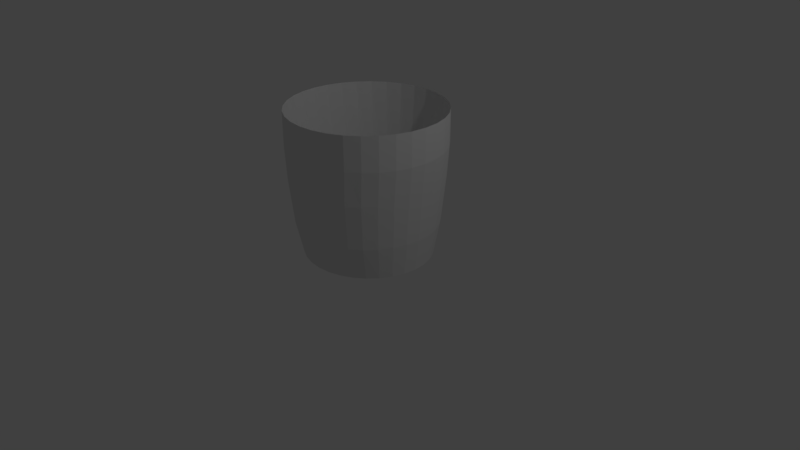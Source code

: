 # Source: BitBucket.blend  (saved by Blender 2.79.0; exported with 4.5.12 LTS)
import bpy
from mathutils import Matrix  # noqa: F401  (used for matrix-valued properties, if any)

bpy.ops.wm.read_factory_settings(use_empty=True)
scene = bpy.context.scene
scene.name = 'Scene'

# ---- collections
col_collection_1 = bpy.data.collections.new('Collection 1'); scene.collection.children.link(col_collection_1)

# ---- world
world_world = bpy.data.worlds.new('World'); scene.world = world_world
world_world.color = (0.05088, 0.05088, 0.05088)
world_world.use_sun_shadow = False
world_world.sun_shadow_jitter_overblur = 0.0
world_world.cycles.sampling_method = 'MANUAL'

# ---- cameras
cam_camera = bpy.data.cameras.new('Camera')
cam_camera.clip_end = 100.0
cam_camera.lens = 35.0
cam_camera.sensor_width = 32.0
cam_camera.sensor_height = 18.0
cam_camera.ortho_scale = 7.314
cam_camera.dof.focus_distance = 0.0
cam_camera.dof.aperture_fstop = 128.0

# ---- lights
light_lamp = bpy.data.lights.new('Lamp', 'POINT')
light_lamp.transmission_factor = 0.0
light_lamp.cutoff_distance = 30.0
light_lamp.energy = 100.0
light_lamp.shadow_buffer_clip_start = 1.001
light_lamp.shadow_soft_size = 0.1
light_lamp.shadow_maximum_resolution = 0.006
light_lamp.use_absolute_resolution = True

# ---- meshes
me_cylinder = bpy.data.meshes.new('Cylinder')
me_cylinder.from_pydata([(1.566e-08, 0.8147, -1.0), (2.282e-08, 0.8437, -0.7431), (0.1647, 0.799, -1.0), (0.1428, 0.8275, -0.7431), (0.323, 0.7527, -1.0), (0.2801, 0.7795, -0.7431), (0.469, 0.6774, -1.0), (0.4067, 0.7015, -0.7431), (0.5969, 0.5761, -1.0), (0.5176, 0.5966, -0.7431), (0.7018, 0.4526, -1.0), (0.6086, 0.4688, -0.7431), (0.7798, 0.3118, -1.0), (0.6763, 0.3229, -0.7431), (0.8279, 0.1589, -1.0), (0.7179, 0.1646, -0.7431), (0.8441, 1.202e-07, -1.0), (0.732, 1.106e-07, -0.7431), (0.8279, -0.1589, -1.0), (0.7179, -0.1646, -0.7431), (0.7798, -0.3118, -1.0), (0.6763, -0.3229, -0.7431), (0.7018, -0.4526, -1.0), (0.6086, -0.4688, -0.7431), (0.5969, -0.5761, -1.0), (0.5176, -0.5966, -0.7431), (0.469, -0.6774, -1.0), (0.4067, -0.7015, -0.7431), (0.323, -0.7527, -1.0), (0.2801, -0.7795, -0.7431), (0.1647, -0.799, -1.0), (0.1428, -0.8275, -0.7431), (-2.594e-07, -0.8147, -1.0), (-2.157e-07, -0.8437, -0.7431), (-0.1647, -0.799, -1.0), (-0.1428, -0.8275, -0.7431), (-0.323, -0.7527, -1.0), (-0.2801, -0.7795, -0.7431), (-0.469, -0.6774, -1.0), (-0.4067, -0.7015, -0.7431), (-0.5969, -0.5761, -1.0), (-0.5176, -0.5966, -0.7431), (-0.7018, -0.4526, -1.0), (-0.6086, -0.4688, -0.7431), (-0.7798, -0.3118, -1.0), (-0.6763, -0.3229, -0.7431), (-0.8279, -0.1589, -1.0), (-0.7179, -0.1646, -0.7431), (-0.8441, 8.454e-07, -1.0), (-0.732, 8.616e-07, -0.7431), (-0.8279, 0.1589, -1.0), (-0.7179, 0.1646, -0.7431), (-0.7798, 0.3118, -1.0), (-0.6763, 0.3229, -0.7431), (-0.7018, 0.4526, -1.0), (-0.6086, 0.4688, -0.7431), (-0.5969, 0.5761, -1.0), (-0.5176, 0.5966, -0.7431), (-0.4689, 0.6774, -1.0), (-0.4067, 0.7015, -0.7431), (-0.323, 0.7527, -1.0), (-0.2801, 0.7795, -0.7431), (-0.1647, 0.799, -1.0), (-0.1428, 0.8275, -0.7431), (5.157e-09, 0.9867, 0.0), (0.1866, 0.9677, 0.0), (0.3661, 0.9116, 0.0), (0.5314, 0.8204, 0.0), (0.6764, 0.6977, 0.0), (0.7954, 0.5482, 0.0), (0.8838, 0.3776, 0.0), (0.9382, 0.1925, 0.0), (0.9566, 7.849e-08, 0.0), (0.9382, -0.1925, 0.0), (0.8838, -0.3776, 0.0), (0.7954, -0.5482, 0.0), (0.6764, -0.6977, 0.0), (0.5314, -0.8204, 0.0), (0.3661, -0.9116, 0.0), (0.1866, -0.9677, 0.0), (-3.065e-07, -0.9867, 0.0), (-0.1866, -0.9677, 0.0), (-0.3661, -0.9116, 0.0), (-0.5314, -0.8204, 0.0), (-0.6764, -0.6977, 0.0), (-0.7954, -0.5482, 0.0), (-0.8838, -0.3776, 0.0), (-0.9382, -0.1925, 0.0), (-0.9566, 9.567e-07, 0.0), (-0.9382, 0.1925, 0.0), (-0.8838, 0.3776, 0.0), (-0.7954, 0.5482, 0.0), (-0.6764, 0.6977, 0.0), (-0.5314, 0.8204, 0.0), (-0.3661, 0.9116, 0.0), (-0.1866, 0.9677, 0.0), (0.1764, 0.9028, -0.5746), (0.3461, 0.8505, -0.5746), (0.5024, 0.7654, -0.5746), (0.6394, 0.6509, -0.5746), (0.7519, 0.5114, -0.5746), (0.8355, 0.3523, -0.5746), (0.8869, 0.1796, -0.5746), (0.9043, 9.363e-08, -0.5746), (0.8869, -0.1796, -0.5746), (0.8355, -0.3523, -0.5746), (0.7519, -0.5114, -0.5746), (0.6394, -0.6509, -0.5746), (0.5024, -0.7654, -0.5746), (0.3461, -0.8505, -0.5746), (0.1764, -0.9028, -0.5746), (-2.833e-07, -0.9205, -0.5746), (-0.1764, -0.9028, -0.5746), (-0.3461, -0.8505, -0.5746), (-0.5024, -0.7654, -0.5746), (-0.6394, -0.6509, -0.5746), (-0.7519, -0.5114, -0.5746), (-0.8355, -0.3523, -0.5746), (-0.8869, -0.1796, -0.5746), (-0.9043, 9.13e-07, -0.5746), (-0.8869, 0.1796, -0.5746), (-0.8355, 0.3523, -0.5746), (-0.7519, 0.5114, -0.5746), (-0.6394, 0.6509, -0.5746), (-0.5024, 0.7654, -0.5746), (-0.3461, 0.8505, -0.5746), (-0.1764, 0.9028, -0.5746), (1.136e-08, 0.9205, -0.5746), (0.0, 1.0, 0.8731), (0.1951, 0.9808, 0.8731), (0.3827, 0.9239, 0.8731), (0.5556, 0.8315, 0.8731), (0.7071, 0.7071, 0.8731), (0.8315, 0.5556, 0.8731), (0.9239, 0.3827, 0.8731), (0.9808, 0.1951, 0.8731), (1.0, 7.55e-08, 0.8731), (0.9808, -0.1951, 0.8731), (0.9239, -0.3827, 0.8731), (0.8315, -0.5556, 0.8731), (0.7071, -0.7071, 0.8731), (0.5556, -0.8315, 0.8731), (0.3827, -0.9239, 0.8731), (0.1951, -0.9808, 0.8731), (-3.258e-07, -1.0, 0.8731), (-0.1951, -0.9808, 0.8731), (-0.3827, -0.9239, 0.8731), (-0.5556, -0.8315, 0.8731), (-0.7071, -0.7071, 0.8731), (-0.8315, -0.5556, 0.8731), (-0.9239, -0.3827, 0.8731), (-0.9808, -0.1951, 0.8731), (-1.0, 9.656e-07, 0.8731), (-0.9808, 0.1951, 0.8731), (-0.9239, 0.3827, 0.8731), (-0.8315, 0.5556, 0.8731), (-0.7071, 0.7071, 0.8731), (-0.5556, 0.8315, 0.8731), (-0.3827, 0.9239, 0.8731), (-0.1951, 0.9808, 0.8731), (0.1951, 0.9808, 0.4375), (0.3827, 0.9239, 0.4375), (0.5556, 0.8315, 0.4375), (0.7071, 0.7071, 0.4375), (0.8315, 0.5556, 0.4375), (0.9239, 0.3827, 0.4375), (0.9808, 0.1951, 0.4375), (1.0, 7.55e-08, 0.4375), (0.9808, -0.1951, 0.4375), (0.9239, -0.3827, 0.4375), (0.8315, -0.5556, 0.4375), (0.7071, -0.7071, 0.4375), (0.5556, -0.8315, 0.4375), (0.3827, -0.9239, 0.4375), (0.1951, -0.9808, 0.4375), (-3.258e-07, -1.0, 0.4375), (-0.1951, -0.9808, 0.4375), (-0.3827, -0.9239, 0.4375), (-0.5556, -0.8315, 0.4375), (-0.7071, -0.7071, 0.4375), (-0.8315, -0.5556, 0.4375), (-0.9239, -0.3827, 0.4375), (-0.9808, -0.1951, 0.4375), (-1.0, 9.656e-07, 0.4375), (-0.9808, 0.1951, 0.4375), (-0.9239, 0.3827, 0.4375), (-0.8315, 0.5556, 0.4375), (-0.7071, 0.7071, 0.4375), (-0.5556, 0.8315, 0.4375), (-0.3827, 0.9239, 0.4375), (-0.1951, 0.9808, 0.4375), (0.0, 1.0, 0.4375)], [], [(128, 1, 3, 129), (129, 3, 5, 130), (130, 5, 7, 131), (131, 7, 9, 132), (132, 9, 11, 133), (133, 11, 13, 134), (134, 13, 15, 135), (135, 15, 17, 136), (136, 17, 19, 137), (137, 19, 21, 138), (138, 21, 23, 139), (139, 23, 25, 140), (140, 25, 27, 141), (141, 27, 29, 142), (142, 29, 31, 143), (143, 31, 33, 144), (144, 33, 35, 145), (145, 35, 37, 146), (146, 37, 39, 147), (147, 39, 41, 148), (148, 41, 43, 149), (149, 43, 45, 150), (150, 45, 47, 151), (151, 47, 49, 152), (152, 49, 51, 153), (153, 51, 53, 154), (154, 53, 55, 155), (155, 55, 57, 156), (156, 57, 59, 157), (157, 59, 61, 158), (3, 1, 63, 61, 59, 57, 55, 53, 51, 49, 47, 45, 43, 41, 39, 37, 35, 33, 31, 29, 27, 25, 23, 21, 19, 17, 15, 13, 11, 9, 7, 5), (158, 61, 63, 159), (159, 63, 1, 128), (0, 2, 4, 6, 8, 10, 12, 14, 16, 18, 20, 22, 24, 26, 28, 30, 32, 34, 36, 38, 40, 42, 44, 46, 48, 50, 52, 54, 56, 58, 60, 62), (126, 95, 64, 127), (125, 94, 95, 126), (124, 93, 94, 125), (123, 92, 93, 124), (122, 91, 92, 123), (121, 90, 91, 122), (120, 89, 90, 121), (119, 88, 89, 120), (118, 87, 88, 119), (117, 86, 87, 118), (116, 85, 86, 117), (115, 84, 85, 116), (114, 83, 84, 115), (113, 82, 83, 114), (112, 81, 82, 113), (111, 80, 81, 112), (110, 79, 80, 111), (109, 78, 79, 110), (108, 77, 78, 109), (107, 76, 77, 108), (106, 75, 76, 107), (105, 74, 75, 106), (104, 73, 74, 105), (103, 72, 73, 104), (102, 71, 72, 103), (101, 70, 71, 102), (100, 69, 70, 101), (99, 68, 69, 100), (98, 67, 68, 99), (97, 66, 67, 98), (96, 65, 66, 97), (127, 64, 65, 96), (0, 127, 96, 2), (2, 96, 97, 4), (4, 97, 98, 6), (6, 98, 99, 8), (8, 99, 100, 10), (10, 100, 101, 12), (12, 101, 102, 14), (14, 102, 103, 16), (16, 103, 104, 18), (18, 104, 105, 20), (20, 105, 106, 22), (22, 106, 107, 24), (24, 107, 108, 26), (26, 108, 109, 28), (28, 109, 110, 30), (30, 110, 111, 32), (32, 111, 112, 34), (34, 112, 113, 36), (36, 113, 114, 38), (38, 114, 115, 40), (40, 115, 116, 42), (42, 116, 117, 44), (44, 117, 118, 46), (46, 118, 119, 48), (48, 119, 120, 50), (50, 120, 121, 52), (52, 121, 122, 54), (54, 122, 123, 56), (56, 123, 124, 58), (58, 124, 125, 60), (60, 125, 126, 62), (62, 126, 127, 0), (190, 159, 128, 191), (189, 158, 159, 190), (188, 157, 158, 189), (187, 156, 157, 188), (186, 155, 156, 187), (185, 154, 155, 186), (184, 153, 154, 185), (183, 152, 153, 184), (182, 151, 152, 183), (181, 150, 151, 182), (180, 149, 150, 181), (179, 148, 149, 180), (178, 147, 148, 179), (177, 146, 147, 178), (176, 145, 146, 177), (175, 144, 145, 176), (174, 143, 144, 175), (173, 142, 143, 174), (172, 141, 142, 173), (171, 140, 141, 172), (170, 139, 140, 171), (169, 138, 139, 170), (168, 137, 138, 169), (167, 136, 137, 168), (166, 135, 136, 167), (165, 134, 135, 166), (164, 133, 134, 165), (163, 132, 133, 164), (162, 131, 132, 163), (161, 130, 131, 162), (160, 129, 130, 161), (191, 128, 129, 160), (64, 191, 160, 65), (65, 160, 161, 66), (66, 161, 162, 67), (67, 162, 163, 68), (68, 163, 164, 69), (69, 164, 165, 70), (70, 165, 166, 71), (71, 166, 167, 72), (72, 167, 168, 73), (73, 168, 169, 74), (74, 169, 170, 75), (75, 170, 171, 76), (76, 171, 172, 77), (77, 172, 173, 78), (78, 173, 174, 79), (79, 174, 175, 80), (80, 175, 176, 81), (81, 176, 177, 82), (82, 177, 178, 83), (83, 178, 179, 84), (84, 179, 180, 85), (85, 180, 181, 86), (86, 181, 182, 87), (87, 182, 183, 88), (88, 183, 184, 89), (89, 184, 185, 90), (90, 185, 186, 91), (91, 186, 187, 92), (92, 187, 188, 93), (93, 188, 189, 94), (94, 189, 190, 95), (95, 190, 191, 64)])
me_cylinder.use_remesh_preserve_volume = False
me_cylinder.use_remesh_preserve_attributes = False
me_cylinder.use_mirror_vertex_groups = False
me_cylinder.update()

# ---- objects
ob_cylinder = bpy.data.objects.new('Cylinder', me_cylinder)
ob_lamp = bpy.data.objects.new('Lamp', light_lamp)
ob_camera = bpy.data.objects.new('Camera', cam_camera)

# ---- transforms, parenting, visibility, modifiers, constraints
ob_cylinder.location = (0.0, 0.0, 1.11)
ob_cylinder.lineart.crease_threshold = 0.0
ob_lamp.location = (4.076, 1.005, 5.904)
ob_lamp.rotation_euler = (0.6503, 0.05522, 1.866)
ob_lamp.lock_rotations_4d = False
ob_lamp.empty_display_type = 'ARROWS'
ob_lamp.color = (0.0, 0.0, 0.0, 0.0)
ob_lamp.lineart.crease_threshold = 0.0
ob_camera.location = (7.481, -6.508, 5.344)
ob_camera.rotation_euler = (1.109, 0.0, 0.8149)
ob_camera.lock_rotations_4d = False
ob_camera.empty_display_type = 'ARROWS'
ob_camera.color = (0.0, 0.0, 0.0, 0.0)
ob_camera.display_type = 'WIRE'
ob_camera.lineart.crease_threshold = 0.0

# ---- collection membership
col_collection_1.objects.link(ob_cylinder)
col_collection_1.objects.link(ob_lamp)
col_collection_1.objects.link(ob_camera)

# ---- scene / render settings (as saved in the file)
scene.camera = ob_camera
scene.frame_start = 1; scene.frame_end = 250; scene.frame_set(1)
scene.render.engine = 'BLENDER_EEVEE_NEXT'
scene.render.resolution_percentage = 50
scene.render.dither_intensity = 0.0
scene.cycles.use_denoising = False
scene.cycles.samples = 128
scene.cycles.sampling_pattern = 'TABULATED_SOBOL'
scene.cycles.use_adaptive_sampling = False
scene.cycles.use_light_tree = False
scene.cycles.blur_glossy = 0.0
scene.cycles.sample_clamp_indirect = 0.0
scene.view_settings.view_transform = 'Standard'
bpy.context.view_layer.update()
